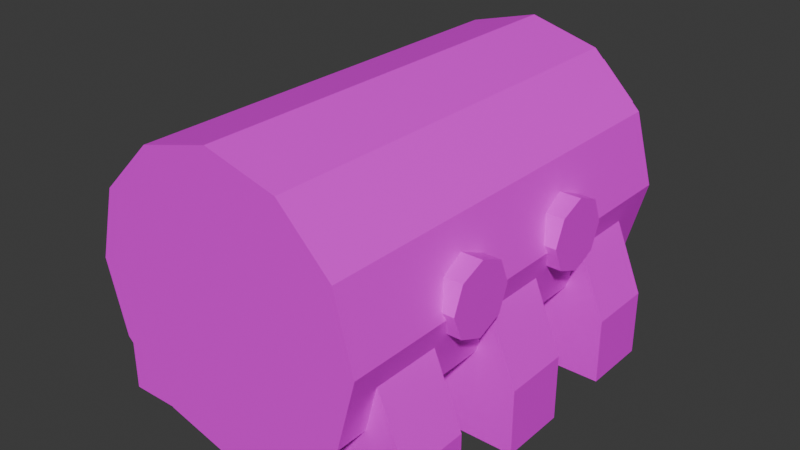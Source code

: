 # Source: Machine.blend  (saved by Blender 5.0.119; exported with 4.5.12 LTS)
import bpy
from mathutils import Matrix  # noqa: F401  (used for matrix-valued properties, if any)

bpy.ops.wm.read_factory_settings(use_empty=True)
scene = bpy.context.scene
scene.name = 'Scene'

# ---- collections
col_collection = bpy.data.collections.new('Collection'); scene.collection.children.link(col_collection)

# ---- images (referenced by path relative to the original .blend; pixels are not part of the script)
import os
ASSET_DIR = os.environ.get("B2B_ASSET_DIR", "")  # directory of the original .blend (textures are referenced by path, not embedded)
HERE = os.path.dirname(os.path.abspath(__file__))  # packed textures are extracted next to this script under _unpacked/

def load_image(name, relpath, width, height, colorspace="sRGB"):
    """Load a texture the original file referenced (path relative to the .blend, or extracted next to this script)."""
    p = next((c for c in (os.path.join(HERE, relpath), os.path.join(ASSET_DIR, relpath)) if relpath and os.path.exists(c)), "")
    if p:
        img = bpy.data.images.load(p, check_existing=True)
        img.name = name
    else:  # same state as the original file: an image datablock whose file is absent (Cycles renders it pink)
        img = bpy.data.images.new(name, width, height)
        img.source = "FILE"
        img.filepath = "//" + (relpath or name)
    img.colorspace_settings.name = colorspace
    return img
img_machinetexture_png = load_image('MachineTexture.png', 'MachineTexture.png', 1024, 1024, 'sRGB')

# ---- materials (node trees are filled in below, after node groups)
mat_material_001 = bpy.data.materials.new('Material.001')

# ---- material node trees
mat_material_001.use_nodes = True; mat_material_001.node_tree.nodes.clear()
_N = mat_material_001.node_tree.nodes; _L = mat_material_001.node_tree.links
n0 = _N.new('ShaderNodeBsdfPrincipled'); n0.name = 'Principled BSDF'; n0.location = (-200, 100)
n1 = _N.new('ShaderNodeOutputMaterial'); n1.name = 'Material Output'; n1.location = (200, 100)
n2 = _N.new('ShaderNodeTexImage'); n2.name = 'Image Texture'; n2.location = (-490, 75)
n2.image = img_machinetexture_png
n2.interpolation = 'Closest'
_L.new(n0.outputs[0], n1.inputs[0])
_L.new(n2.outputs[0], n0.inputs[0])
n1.is_active_output = True

# ---- world
world_world = bpy.data.worlds.new('World'); scene.world = world_world
world_world.use_nodes = True; world_world.node_tree.nodes.clear()
_N = world_world.node_tree.nodes; _L = world_world.node_tree.links
n0 = _N.new('ShaderNodeOutputWorld'); n0.name = 'World Output'; n0.location = (200, 100)
n1 = _N.new('ShaderNodeBackground'); n1.name = 'Background'; n1.location = (-200, 100)
n1.inputs[0].default_value = (0.05088, 0.05088, 0.05088, 1.0)
_L.new(n1.outputs[0], n0.inputs[0])
n0.is_active_output = True
world_world.color = (0.05088, 0.05088, 0.05088)
world_world.sun_shadow_jitter_overblur = 0.0

# ---- meshes
me_cube_007 = bpy.data.meshes.new('Cube.007')
me_cube_007.from_pydata([(-1.154, 0.2214, -0.1293), (-0.7746, 0.2214, 1.258), (-1.154, 0.704, -0.1293), (-0.7746, 0.704, 1.258), (1.154, 0.2214, -0.1293), (0.7746, 0.2214, 1.258), (1.154, 0.704, -0.1293), (0.7746, 0.704, 1.258), (-1.154, 0.2214, 0.3377), (-1.154, 0.704, 0.3377), (1.154, 0.704, 0.3377), (1.154, 0.2214, 0.3377), (0.0, 0.0, 1.0), (0.0, 3.0, 1.0), (0.0, 0.0, -1.192e-07), (0.06377, 3.0, 0.08311), (0.5, 0.0, 0.134), (0.4032, 3.0, 0.1741), (0.866, 0.0, 0.5), (0.8259, 3.0, 0.5968), (1.0, 0.0, 1.0), (0.9169, 3.0, 0.9362), (0.866, 0.0, 1.5), (0.7622, 3.0, 1.514), (0.5, 0.0, 1.866), (0.5137, 3.0, 1.762), (0.0, 0.0, 2.0), (-0.06377, 3.0, 1.917), (-0.5, 0.0, 1.866), (-0.4032, 3.0, 1.826), (-0.866, 0.0, 1.5), (-0.8259, 3.0, 1.403), (-1.0, 0.0, 1.0), (-0.9169, 3.0, 1.064), (-0.866, 0.0, 0.5), (-0.7622, 3.0, 0.4863), (-0.5, 0.0, 0.134), (-0.5137, 3.0, 0.2378), (0.1248, 3.0, 0.6563), (0.06377, 3.0, 0.64), (0.3437, 3.0, 0.8752), (0.36, 3.0, 0.9362), (0.2799, 3.0, 1.235), (0.2352, 3.0, 1.28), (-0.06377, 3.0, 1.36), (-0.1248, 3.0, 1.344), (-0.3437, 3.0, 1.125), (-0.36, 3.0, 1.064), (-0.2799, 3.0, 0.7648), (-0.2352, 3.0, 0.7201), (0.5, 3.0, 0.134), (0.0, 3.0, 0.0), (1.0, 3.0, 1.0), (0.866, 3.0, 0.5), (0.5, 3.0, 1.866), (0.866, 3.0, 1.5), (-0.5, 3.0, 1.866), (0.0, 3.0, 2.0), (-1.0, 3.0, 1.0), (-0.866, 3.0, 1.5), (-0.5, 3.0, 0.134), (-0.866, 3.0, 0.5), (0.1556, 3.0, 0.7306), (0.0, 3.0, 0.6889), (0.3111, 3.0, 1.0), (0.2694, 3.0, 0.8444), (0.1556, 3.0, 1.269), (0.2694, 3.0, 1.156), (-0.1556, 3.0, 1.269), (0.0, 3.0, 1.311), (-0.3111, 3.0, 1.0), (-0.2694, 3.0, 1.156), (-0.1556, 3.0, 0.7306), (-0.2694, 3.0, 0.8444), (0.4032, 3.103, 0.1741), (0.06377, 3.103, 0.08311), (0.9169, 3.103, 0.9362), (0.8259, 3.103, 0.5968), (0.5137, 3.103, 1.762), (0.7622, 3.103, 1.514), (-0.4032, 3.103, 1.826), (-0.06377, 3.103, 1.917), (-0.9169, 3.103, 1.064), (-0.8259, 3.103, 1.403), (-0.5137, 3.103, 0.2378), (-0.7622, 3.103, 0.4863), (0.1248, 3.103, 0.6563), (0.06377, 3.103, 0.64), (0.36, 3.103, 0.9362), (0.3437, 3.103, 0.8752), (0.2352, 3.103, 1.28), (0.2799, 3.103, 1.235), (-0.1248, 3.103, 1.344), (-0.06377, 3.103, 1.36), (-0.36, 3.103, 1.064), (-0.3437, 3.103, 1.125), (-0.2352, 3.103, 0.7201), (-0.2799, 3.103, 0.7648), (-1.154, 2.221, -0.1293), (-0.7746, 2.221, 1.258), (-1.154, 2.704, -0.1293), (-0.7746, 2.704, 1.258), (1.154, 2.221, -0.1293), (0.7746, 2.221, 1.258), (1.154, 2.704, -0.1293), (0.7746, 2.704, 1.258), (-1.154, 2.221, 0.3377), (-1.154, 2.704, 0.3377), (1.154, 2.704, 0.3377), (1.154, 2.221, 0.3377), (1.069, 1.97, 1.052), (-1.067, 1.97, 1.052), (1.069, 2.22, 1.052), (-1.067, 2.22, 1.052), (1.069, 2.147, 1.229), (-1.067, 2.147, 1.229), (1.069, 1.97, 1.302), (-1.067, 1.97, 1.302), (1.069, 1.794, 1.229), (-1.067, 1.794, 1.229), (1.069, 1.72, 1.052), (-1.067, 1.72, 1.052), (1.069, 1.794, 0.8758), (-1.067, 1.794, 0.8758), (1.069, 1.97, 0.8027), (-1.067, 1.97, 0.8027), (1.069, 2.147, 0.8758), (-1.067, 2.147, 0.8758), (1.069, 0.9702, 1.052), (-1.067, 0.9702, 1.052), (1.069, 1.22, 1.052), (-1.067, 1.22, 1.052), (1.069, 1.147, 1.229), (-1.067, 1.147, 1.229), (1.069, 0.9702, 1.302), (-1.067, 0.9702, 1.302), (1.069, 0.7935, 1.229), (-1.067, 0.7935, 1.229), (1.069, 0.7204, 1.052), (-1.067, 0.7204, 1.052), (1.069, 0.7935, 0.8758), (-1.067, 0.7935, 0.8758), (1.069, 0.9702, 0.8027), (-1.067, 0.9702, 0.8027), (1.069, 1.147, 0.8758), (-1.067, 1.147, 0.8758), (-1.154, 1.221, -0.1293), (-0.7746, 1.221, 1.258), (-1.154, 1.704, -0.1293), (-0.7746, 1.704, 1.258), (1.154, 1.221, -0.1293), (0.7746, 1.221, 1.258), (1.154, 1.704, -0.1293), (0.7746, 1.704, 1.258), (-1.154, 1.221, 0.3377), (-1.154, 1.704, 0.3377), (1.154, 1.704, 0.3377), (1.154, 1.221, 0.3377)], [], [(8, 1, 3, 9), (9, 3, 7, 10), (10, 7, 5, 11), (11, 5, 1, 8), (2, 6, 4, 0), (7, 3, 1, 5), (4, 11, 8, 0), (6, 10, 11, 4), (2, 9, 10, 6), (0, 8, 9, 2), (12, 14, 16), (13, 62, 63), (14, 51, 50, 16), (12, 16, 18), (13, 65, 62), (16, 50, 53, 18), (12, 18, 20), (13, 64, 65), (18, 53, 52, 20), (12, 20, 22), (13, 67, 64), (20, 52, 55, 22), (12, 22, 24), (13, 66, 67), (22, 55, 54, 24), (12, 24, 26), (13, 69, 66), (24, 54, 57, 26), (12, 26, 28), (13, 68, 69), (26, 57, 56, 28), (12, 28, 30), (13, 71, 68), (28, 56, 59, 30), (12, 30, 32), (13, 70, 71), (30, 59, 58, 32), (12, 32, 34), (13, 73, 70), (32, 58, 61, 34), (12, 34, 36), (13, 72, 73), (34, 61, 60, 36), (12, 36, 14), (13, 63, 72), (36, 60, 51, 14), (19, 40, 89, 77), (62, 65, 53, 50), (47, 33, 82, 94), (64, 67, 55, 52), (39, 38, 86, 87), (66, 69, 57, 54), (38, 17, 74, 86), (68, 71, 59, 56), (31, 46, 95, 83), (70, 73, 61, 58), (37, 35, 85, 84), (72, 63, 51, 60), (15, 17, 50, 51), (19, 21, 52, 53), (23, 25, 54, 55), (27, 29, 56, 57), (31, 33, 58, 59), (35, 37, 60, 61), (38, 39, 63, 62), (41, 40, 65, 64), (43, 42, 67, 66), (45, 44, 69, 68), (47, 46, 71, 70), (49, 48, 73, 72), (39, 15, 51, 63), (17, 38, 62, 50), (40, 19, 53, 65), (21, 41, 64, 52), (42, 23, 55, 67), (25, 43, 66, 54), (44, 27, 57, 69), (29, 45, 68, 56), (46, 31, 59, 71), (33, 47, 70, 58), (48, 35, 61, 73), (37, 49, 72, 60), (87, 86, 74, 75), (89, 88, 76, 77), (91, 90, 78, 79), (93, 92, 80, 81), (95, 94, 82, 83), (97, 96, 84, 85), (40, 41, 88, 89), (35, 48, 97, 85), (17, 15, 75, 74), (41, 21, 76, 88), (42, 43, 90, 91), (49, 37, 84, 96), (21, 19, 77, 76), (23, 42, 91, 79), (44, 45, 92, 93), (25, 23, 79, 78), (43, 25, 78, 90), (46, 47, 94, 95), (29, 27, 81, 80), (27, 44, 93, 81), (48, 49, 96, 97), (33, 31, 83, 82), (45, 29, 80, 92), (15, 39, 87, 75), (106, 99, 101, 107), (107, 101, 105, 108), (108, 105, 103, 109), (109, 103, 99, 106), (100, 104, 102, 98), (105, 101, 99, 103), (102, 109, 106, 98), (104, 108, 109, 102), (100, 107, 108, 104), (98, 106, 107, 100), (110, 112, 114), (111, 115, 113), (112, 113, 115, 114), (110, 114, 116), (111, 117, 115), (114, 115, 117, 116), (110, 116, 118), (111, 119, 117), (116, 117, 119, 118), (110, 118, 120), (111, 121, 119), (118, 119, 121, 120), (110, 120, 122), (111, 123, 121), (120, 121, 123, 122), (110, 122, 124), (111, 125, 123), (122, 123, 125, 124), (110, 124, 126), (111, 127, 125), (124, 125, 127, 126), (110, 126, 112), (111, 113, 127), (126, 127, 113, 112), (128, 130, 132), (129, 133, 131), (130, 131, 133, 132), (128, 132, 134), (129, 135, 133), (132, 133, 135, 134), (128, 134, 136), (129, 137, 135), (134, 135, 137, 136), (128, 136, 138), (129, 139, 137), (136, 137, 139, 138), (128, 138, 140), (129, 141, 139), (138, 139, 141, 140), (128, 140, 142), (129, 143, 141), (140, 141, 143, 142), (128, 142, 144), (129, 145, 143), (142, 143, 145, 144), (128, 144, 130), (129, 131, 145), (144, 145, 131, 130), (154, 147, 149, 155), (155, 149, 153, 156), (156, 153, 151, 157), (157, 151, 147, 154), (148, 152, 150, 146), (153, 149, 147, 151), (150, 157, 154, 146), (152, 156, 157, 150), (148, 155, 156, 152), (146, 154, 155, 148)])
_uv = me_cube_007.uv_layers.new(name='UVMap')
_uv.uv.foreach_set('vector', [0.491, 0.05164, 0.491, 0.1611, 0.438, 0.1611, 0.438, 0.05164, 0.4917, 0.4601, 0.5334, 0.3589, 0.7036, 0.3589, 0.7453, 0.4601, 0.438, 0.4407, 0.438, 0.3313, 0.491, 0.3313, 0.491, 0.4407, 0.7453, 0.6158, 0.7036, 0.7169, 0.5334, 0.7169, 0.4917, 0.6158, 0.4917, 0.5114, 0.7453, 0.5114, 0.7453, 0.5644, 0.4917, 0.5644, 0.438, 0.3313, 0.438, 0.1611, 0.491, 0.1611, 0.491, 0.3313, 0.7453, 0.5644, 0.7453, 0.6158, 0.4917, 0.6158, 0.4917, 0.5644, 0.438, 0.492, 0.438, 0.4407, 0.491, 0.4407, 0.491, 0.492, 0.4917, 0.5114, 0.4917, 0.4601, 0.7453, 0.4601, 0.7453, 0.5114, 0.491, 0.0003309, 0.491, 0.05164, 0.438, 0.05164, 0.438, 0.0003309, 0.1119, 0.8889, 0.1119, 0.7791, 0.1668, 0.7938, 0.3354, 0.8893, 0.365, 0.8722, 0.3696, 0.8893, 0.000331, 0.0003309, 0.3299, 0.0003309, 0.3299, 0.0572, 0.000331, 0.0572, 0.1119, 0.8889, 0.1668, 0.7938, 0.2071, 0.834, 0.3354, 0.8893, 0.3525, 0.8597, 0.365, 0.8722, 0.000331, 0.0572, 0.3299, 0.0572, 0.3299, 0.1141, 0.000331, 0.1141, 0.1119, 0.8889, 0.2071, 0.834, 0.2218, 0.8889, 0.3354, 0.8893, 0.3354, 0.8551, 0.3525, 0.8597, 0.000331, 0.1141, 0.3299, 0.1141, 0.3299, 0.171, 0.000331, 0.171, 0.1119, 0.8889, 0.2218, 0.8889, 0.2071, 0.9439, 0.3354, 0.8893, 0.3183, 0.8597, 0.3354, 0.8551, 0.000331, 0.171, 0.3299, 0.171, 0.3299, 0.2278, 0.000331, 0.2278, 0.1119, 0.8889, 0.2071, 0.9439, 0.1668, 0.9841, 0.3354, 0.8893, 0.3058, 0.8722, 0.3183, 0.8597, 0.000331, 0.2278, 0.3299, 0.2278, 0.3299, 0.2847, 0.000331, 0.2847, 0.1119, 0.8889, 0.1668, 0.9841, 0.1119, 0.9988, 0.3354, 0.8893, 0.3012, 0.8893, 0.3058, 0.8722, 0.000331, 0.2847, 0.3299, 0.2847, 0.3299, 0.3416, 0.000331, 0.3416, 0.1119, 0.8889, 0.1119, 0.9988, 0.05697, 0.9841, 0.3354, 0.8893, 0.3058, 0.9064, 0.3012, 0.8893, 0.000331, 0.3416, 0.3299, 0.3416, 0.3299, 0.3984, 0.000331, 0.3984, 0.1119, 0.8889, 0.05697, 0.9841, 0.01675, 0.9439, 0.3354, 0.8893, 0.3183, 0.9189, 0.3058, 0.9064, 0.000331, 0.3984, 0.3299, 0.3984, 0.3299, 0.4553, 0.0003309, 0.4553, 0.1119, 0.8889, 0.01675, 0.9439, 0.002032, 0.8889, 0.3354, 0.8893, 0.3354, 0.9234, 0.3183, 0.9189, 0.0003309, 0.4553, 0.3299, 0.4553, 0.3299, 0.5122, 0.0003309, 0.5122, 0.1119, 0.8889, 0.002032, 0.8889, 0.01675, 0.834, 0.3354, 0.8893, 0.3525, 0.9189, 0.3354, 0.9234, 0.0003309, 0.5122, 0.3299, 0.5122, 0.3299, 0.5691, 0.0003309, 0.5691, 0.1119, 0.8889, 0.01675, 0.834, 0.05697, 0.7938, 0.3354, 0.8893, 0.365, 0.9064, 0.3525, 0.9189, 0.0003309, 0.5691, 0.3299, 0.5691, 0.3299, 0.6259, 0.0003309, 0.6259, 0.1119, 0.8889, 0.05697, 0.7938, 0.1119, 0.7791, 0.3354, 0.8893, 0.3696, 0.8893, 0.365, 0.9064, 0.0003309, 0.6259, 0.3299, 0.6259, 0.3299, 0.6828, 0.0003309, 0.6828, 0.4643, 0.7833, 0.5173, 0.8139, 0.5116, 0.8237, 0.4586, 0.7931, 0.365, 0.8722, 0.3525, 0.8597, 0.3903, 0.7941, 0.4305, 0.8343, 0.5843, 0.83, 0.6454, 0.83, 0.6454, 0.8414, 0.5843, 0.8414, 0.3354, 0.8551, 0.3183, 0.8597, 0.2804, 0.7941, 0.3354, 0.7794, 0.5437, 0.809, 0.537, 0.8108, 0.5341, 0.7999, 0.5408, 0.7981, 0.3058, 0.8722, 0.3012, 0.8893, 0.2255, 0.8893, 0.2402, 0.8343, 0.5243, 0.8055, 0.4937, 0.7526, 0.5035, 0.7469, 0.5341, 0.7999, 0.3058, 0.9064, 0.3183, 0.9189, 0.2804, 0.9844, 0.2402, 0.9442, 0.6298, 0.8885, 0.5768, 0.8579, 0.5825, 0.8481, 0.6354, 0.8787, 0.3354, 0.9234, 0.3525, 0.9189, 0.3903, 0.9844, 0.3354, 0.9991, 0.6114, 0.7474, 0.6387, 0.7747, 0.6307, 0.7827, 0.6034, 0.7554, 0.365, 0.9064, 0.3696, 0.8893, 0.4452, 0.8893, 0.4305, 0.9442, 0.4361, 0.8823, 0.4261, 0.845, 0.4305, 0.8343, 0.4452, 0.8893, 0.3797, 0.7985, 0.3424, 0.7885, 0.3354, 0.7794, 0.3903, 0.7941, 0.2789, 0.8055, 0.2516, 0.8328, 0.2402, 0.8343, 0.2804, 0.7941, 0.2346, 0.8963, 0.2446, 0.9336, 0.2402, 0.9442, 0.2255, 0.8893, 0.2911, 0.98, 0.3284, 0.99, 0.3354, 0.9991, 0.2804, 0.9844, 0.3918, 0.973, 0.4191, 0.9457, 0.4305, 0.9442, 0.3903, 0.9844, 0.3731, 0.8756, 0.3749, 0.8823, 0.3696, 0.8893, 0.365, 0.8722, 0.3424, 0.8497, 0.3491, 0.8515, 0.3525, 0.8597, 0.3354, 0.8551, 0.3046, 0.8634, 0.3095, 0.8585, 0.3183, 0.8597, 0.3058, 0.8722, 0.2976, 0.903, 0.2958, 0.8963, 0.3012, 0.8893, 0.3058, 0.9064, 0.3284, 0.9288, 0.3217, 0.927, 0.3183, 0.9189, 0.3354, 0.9234, 0.3661, 0.9151, 0.3612, 0.92, 0.3525, 0.9189, 0.365, 0.9064, 0.3749, 0.8823, 0.4361, 0.8823, 0.4452, 0.8893, 0.3696, 0.8893, 0.4261, 0.845, 0.3731, 0.8756, 0.365, 0.8722, 0.4305, 0.8343, 0.3491, 0.8515, 0.3797, 0.7985, 0.3903, 0.7941, 0.3525, 0.8597, 0.3424, 0.7885, 0.3424, 0.8497, 0.3354, 0.8551, 0.3354, 0.7794, 0.3095, 0.8585, 0.2789, 0.8055, 0.2804, 0.7941, 0.3183, 0.8597, 0.2516, 0.8328, 0.3046, 0.8634, 0.3058, 0.8722, 0.2402, 0.8343, 0.2958, 0.8963, 0.2346, 0.8963, 0.2255, 0.8893, 0.3012, 0.8893, 0.2446, 0.9336, 0.2976, 0.903, 0.3058, 0.9064, 0.2402, 0.9442, 0.3217, 0.927, 0.2911, 0.98, 0.2804, 0.9844, 0.3183, 0.9189, 0.3284, 0.99, 0.3284, 0.9288, 0.3354, 0.9234, 0.3354, 0.9991, 0.3612, 0.92, 0.3918, 0.973, 0.3903, 0.9844, 0.3525, 0.9189, 0.4191, 0.9457, 0.3661, 0.9151, 0.365, 0.9064, 0.4305, 0.9442, 0.5408, 0.7981, 0.5341, 0.7999, 0.5035, 0.7469, 0.5408, 0.7369, 0.5116, 0.8237, 0.5098, 0.8304, 0.4486, 0.8304, 0.4586, 0.7931, 0.5142, 0.8615, 0.5191, 0.8664, 0.4885, 0.9194, 0.4612, 0.8921, 0.5538, 0.8731, 0.5605, 0.8713, 0.5911, 0.9243, 0.5538, 0.9342, 0.5825, 0.8481, 0.5843, 0.8414, 0.6454, 0.8414, 0.6354, 0.8787, 0.5777, 0.8133, 0.5728, 0.8084, 0.6034, 0.7554, 0.6307, 0.7827, 0.5226, 0.8266, 0.5208, 0.8333, 0.5098, 0.8304, 0.5116, 0.8237, 0.6364, 0.7925, 0.5834, 0.8231, 0.5777, 0.8133, 0.6307, 0.7827, 0.5005, 0.7359, 0.5378, 0.7259, 0.5408, 0.7369, 0.5035, 0.7469, 0.5098, 0.8417, 0.4486, 0.8417, 0.4486, 0.8304, 0.5098, 0.8304, 0.5222, 0.8535, 0.5271, 0.8584, 0.5191, 0.8664, 0.5142, 0.8615, 0.563, 0.8027, 0.5936, 0.7497, 0.6034, 0.7554, 0.5728, 0.8084, 0.4377, 0.8275, 0.4477, 0.7902, 0.4586, 0.7931, 0.4486, 0.8304, 0.4556, 0.8823, 0.5085, 0.8517, 0.5142, 0.8615, 0.4612, 0.8921, 0.5509, 0.8621, 0.5576, 0.8603, 0.5605, 0.8713, 0.5538, 0.8731, 0.4805, 0.9274, 0.4532, 0.9001, 0.4612, 0.8921, 0.4885, 0.9194, 0.5289, 0.8721, 0.4983, 0.9251, 0.4885, 0.9194, 0.5191, 0.8664, 0.5715, 0.8451, 0.5733, 0.8384, 0.5843, 0.8414, 0.5825, 0.8481, 0.5941, 0.9352, 0.5568, 0.9452, 0.5538, 0.9342, 0.5911, 0.9243, 0.5425, 0.9342, 0.5425, 0.8731, 0.5538, 0.8731, 0.5538, 0.9342, 0.5697, 0.8213, 0.5648, 0.8164, 0.5728, 0.8084, 0.5777, 0.8133, 0.6564, 0.8443, 0.6464, 0.8816, 0.6354, 0.8787, 0.6454, 0.8414, 0.5703, 0.8656, 0.6009, 0.9186, 0.5911, 0.9243, 0.5605, 0.8713, 0.5521, 0.7369, 0.5521, 0.7981, 0.5408, 0.7981, 0.5408, 0.7369, 0.3306, 0.4407, 0.3306, 0.3313, 0.3836, 0.3313, 0.3836, 0.4407, 0.746, 0.1015, 0.7877, 0.0003309, 0.9579, 0.0003309, 0.9997, 0.1015, 0.3836, 0.05164, 0.3836, 0.1611, 0.3306, 0.1611, 0.3306, 0.05164, 0.9997, 0.2571, 0.9579, 0.3583, 0.7877, 0.3583, 0.746, 0.2571, 0.746, 0.1528, 0.9997, 0.1528, 0.9997, 0.2058, 0.746, 0.2058, 0.3836, 0.1611, 0.3836, 0.3313, 0.3306, 0.3313, 0.3306, 0.1611, 0.9997, 0.2058, 0.9997, 0.2571, 0.746, 0.2571, 0.746, 0.2058, 0.3836, 0.0003309, 0.3836, 0.05164, 0.3306, 0.05164, 0.3306, 0.0003309, 0.746, 0.1528, 0.746, 0.1015, 0.9997, 0.1015, 0.9997, 0.1528, 0.3306, 0.492, 0.3306, 0.4407, 0.3836, 0.4407, 0.3836, 0.492, 0.7953, 0.8884, 0.8227, 0.8883, 0.8148, 0.9077, 0.7976, 0.9592, 0.778, 0.9785, 0.7701, 0.959, 0.871, 0.7626, 0.871, 0.5279, 0.892, 0.5279, 0.892, 0.7626, 0.7953, 0.8884, 0.8148, 0.9077, 0.7954, 0.9158, 0.7976, 0.9592, 0.7974, 0.9867, 0.778, 0.9785, 0.892, 0.7626, 0.892, 0.5279, 0.913, 0.5279, 0.913, 0.7626, 0.7953, 0.8884, 0.7954, 0.9158, 0.776, 0.9079, 0.7976, 0.9592, 0.8168, 0.9788, 0.7974, 0.9867, 0.913, 0.7626, 0.913, 0.5279, 0.934, 0.5279, 0.934, 0.7626, 0.7953, 0.8884, 0.776, 0.9079, 0.7678, 0.8885, 0.7976, 0.9592, 0.825, 0.9594, 0.8168, 0.9788, 0.934, 0.7626, 0.934, 0.5279, 0.955, 0.5279, 0.955, 0.7626, 0.7953, 0.8884, 0.7678, 0.8885, 0.7758, 0.8691, 0.7976, 0.9592, 0.8171, 0.9399, 0.825, 0.9594, 0.955, 0.7626, 0.955, 0.5279, 0.9761, 0.5279, 0.9761, 0.7626, 0.7953, 0.8884, 0.7758, 0.8691, 0.7952, 0.8609, 0.7976, 0.9592, 0.7977, 0.9318, 0.8171, 0.9399, 0.9761, 0.7626, 0.9761, 0.5279, 0.9971, 0.5279, 0.9971, 0.7626, 0.7953, 0.8884, 0.7952, 0.8609, 0.8146, 0.8689, 0.7976, 0.9592, 0.7783, 0.9397, 0.7977, 0.9318, 0.829, 0.7626, 0.829, 0.5279, 0.85, 0.5279, 0.85, 0.7626, 0.7953, 0.8884, 0.8146, 0.8689, 0.8227, 0.8883, 0.7976, 0.9592, 0.7701, 0.959, 0.7783, 0.9397, 0.85, 0.7626, 0.85, 0.5279, 0.871, 0.5279, 0.871, 0.7626, 0.7236, 0.8891, 0.751, 0.8891, 0.743, 0.9085, 0.7237, 0.9625, 0.7044, 0.982, 0.6963, 0.9627, 0.955, 0.7633, 0.955, 0.998, 0.934, 0.998, 0.934, 0.7633, 0.7236, 0.8891, 0.743, 0.9085, 0.7236, 0.9165, 0.7237, 0.9625, 0.7239, 0.9899, 0.7044, 0.982, 0.934, 0.7633, 0.934, 0.998, 0.913, 0.998, 0.913, 0.7633, 0.7236, 0.8891, 0.7236, 0.9165, 0.7042, 0.9085, 0.7237, 0.9625, 0.7433, 0.9817, 0.7239, 0.9899, 0.913, 0.7633, 0.913, 0.998, 0.892, 0.998, 0.892, 0.7633, 0.7236, 0.8891, 0.7042, 0.9085, 0.6962, 0.8891, 0.7237, 0.9625, 0.7512, 0.9623, 0.7433, 0.9817, 0.892, 0.7633, 0.892, 0.998, 0.871, 0.998, 0.871, 0.7633, 0.7236, 0.8891, 0.6962, 0.8891, 0.7042, 0.8697, 0.7237, 0.9625, 0.743, 0.9429, 0.7512, 0.9623, 0.871, 0.7633, 0.871, 0.998, 0.85, 0.998, 0.85, 0.7633, 0.7236, 0.8891, 0.7042, 0.8697, 0.7236, 0.8617, 0.7237, 0.9625, 0.7235, 0.935, 0.743, 0.9429, 0.85, 0.7633, 0.85, 0.998, 0.829, 0.998, 0.829, 0.7633, 0.7236, 0.8891, 0.7236, 0.8617, 0.743, 0.8697, 0.7237, 0.9625, 0.7042, 0.9432, 0.7235, 0.935, 0.9971, 0.7633, 0.9971, 0.998, 0.9761, 0.998, 0.9761, 0.7633, 0.7236, 0.8891, 0.743, 0.8697, 0.751, 0.8891, 0.7237, 0.9625, 0.6963, 0.9627, 0.7042, 0.9432, 0.9761, 0.7633, 0.9761, 0.998, 0.955, 0.998, 0.955, 0.7633, 0.3843, 0.4407, 0.3843, 0.3313, 0.4373, 0.3313, 0.4373, 0.4407, 0.4917, 0.1015, 0.5334, 0.0003309, 0.7036, 0.0003309, 0.7453, 0.1015, 0.4373, 0.05164, 0.4373, 0.1611, 0.3843, 0.1611, 0.3843, 0.05164, 0.7453, 0.2571, 0.7036, 0.3583, 0.5334, 0.3583, 0.4917, 0.2571, 0.4917, 0.1528, 0.7453, 0.1528, 0.7453, 0.2058, 0.4917, 0.2058, 0.4373, 0.1611, 0.4373, 0.3313, 0.3843, 0.3313, 0.3843, 0.1611, 0.7453, 0.2058, 0.7453, 0.2571, 0.4917, 0.2571, 0.4917, 0.2058, 0.4373, 0.0003309, 0.4373, 0.05164, 0.3843, 0.05164, 0.3843, 0.0003309, 0.4917, 0.1528, 0.4917, 0.1015, 0.7453, 0.1015, 0.7453, 0.1528, 0.3843, 0.492, 0.3843, 0.4407, 0.4373, 0.4407, 0.4373, 0.492])
me_cube_007.materials.append(mat_material_001)
me_cube_007.update()

# ---- objects
ob_cube_002 = bpy.data.objects.new('Cube.002', me_cube_007)

# ---- transforms, parenting, visibility, modifiers, constraints
ob_cube_002.location = (0.0, -2.0, 0.0)

# ---- collection membership
col_collection.objects.link(ob_cube_002)

# ---- scene / render settings (as saved in the file)
scene.frame_start = 1; scene.frame_end = 250; scene.frame_set(1)
scene.render.engine = 'BLENDER_EEVEE_NEXT'
scene.render.bake_bias = 0.0
scene.render.bake_samples = 0
scene.cycles.sampling_pattern = 'TABULATED_SOBOL'
scene.eevee.use_volume_custom_range = False
bpy.context.view_layer.update()

# ---- added for rendering (the .blend has no active camera and no usable light): camera, sun
cam_auto = bpy.data.cameras.new('AutoCamera')
cam_auto.lens = 50.0
cam_auto.sensor_width = 36.0
cam_auto.clip_end = 1000.0
ob_auto_camera = bpy.data.objects.new('AutoCamera', cam_auto)
scene.collection.objects.link(ob_auto_camera)
ob_auto_camera.location = (4.08504, -5.35048, 4.20337)
ob_auto_camera.rotation_euler = (1.09748, -7.21219e-08, 0.694738)
scene.camera = ob_auto_camera
light_auto_sun = bpy.data.lights.new('AutoSun', 'SUN')
light_auto_sun.energy = 3.0
light_auto_sun.angle = 0.0523599
ob_auto_sun = bpy.data.objects.new('AutoSun', light_auto_sun)
scene.collection.objects.link(ob_auto_sun)
ob_auto_sun.rotation_euler = (0.872665, 0.174533, 0.523599)
bpy.context.view_layer.update()
